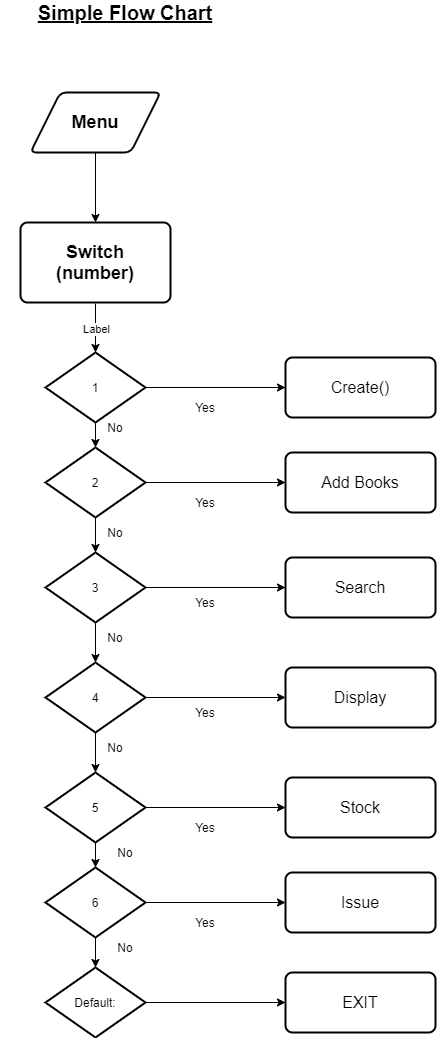

The diagram above was exported from draw.io. Its source (the exported page's mxGraphModel, read from the mxfile embedded in the PNG):
<mxGraphModel dx="1038" dy="1647" grid="1" gridSize="10" guides="1" tooltips="1" connect="1" arrows="1" fold="1" page="1" pageScale="1" pageWidth="850" pageHeight="1100" math="0" shadow="0">
  <root>
    <mxCell id="0" />
    <mxCell id="1" parent="0" />
    <mxCell id="wqwey2XrwTpY4mPwIF7P-24" style="edgeStyle=orthogonalEdgeStyle;rounded=0;orthogonalLoop=1;jettySize=auto;html=1;exitX=1;exitY=0.5;exitDx=0;exitDy=0;exitPerimeter=0;entryX=0;entryY=0.5;entryDx=0;entryDy=0;" edge="1" parent="1" source="wqwey2XrwTpY4mPwIF7P-1" target="wqwey2XrwTpY4mPwIF7P-9">
      <mxGeometry relative="1" as="geometry" />
    </mxCell>
    <mxCell id="wqwey2XrwTpY4mPwIF7P-32" style="edgeStyle=orthogonalEdgeStyle;rounded=0;orthogonalLoop=1;jettySize=auto;html=1;exitX=0.5;exitY=1;exitDx=0;exitDy=0;exitPerimeter=0;entryX=0.5;entryY=0;entryDx=0;entryDy=0;entryPerimeter=0;" edge="1" parent="1" source="wqwey2XrwTpY4mPwIF7P-1" target="wqwey2XrwTpY4mPwIF7P-2">
      <mxGeometry relative="1" as="geometry" />
    </mxCell>
    <mxCell id="wqwey2XrwTpY4mPwIF7P-1" value="1" style="strokeWidth=2;html=1;shape=mxgraph.flowchart.decision;whiteSpace=wrap;" vertex="1" parent="1">
      <mxGeometry x="240" y="110" width="100" height="70" as="geometry" />
    </mxCell>
    <mxCell id="wqwey2XrwTpY4mPwIF7P-25" style="edgeStyle=orthogonalEdgeStyle;rounded=0;orthogonalLoop=1;jettySize=auto;html=1;exitX=1;exitY=0.5;exitDx=0;exitDy=0;exitPerimeter=0;" edge="1" parent="1" source="wqwey2XrwTpY4mPwIF7P-2">
      <mxGeometry relative="1" as="geometry">
        <mxPoint x="480" y="240" as="targetPoint" />
      </mxGeometry>
    </mxCell>
    <mxCell id="wqwey2XrwTpY4mPwIF7P-33" style="edgeStyle=orthogonalEdgeStyle;rounded=0;orthogonalLoop=1;jettySize=auto;html=1;exitX=0.5;exitY=1;exitDx=0;exitDy=0;exitPerimeter=0;entryX=0.5;entryY=0;entryDx=0;entryDy=0;entryPerimeter=0;" edge="1" parent="1" source="wqwey2XrwTpY4mPwIF7P-2" target="wqwey2XrwTpY4mPwIF7P-3">
      <mxGeometry relative="1" as="geometry" />
    </mxCell>
    <mxCell id="wqwey2XrwTpY4mPwIF7P-2" value="2" style="strokeWidth=2;html=1;shape=mxgraph.flowchart.decision;whiteSpace=wrap;" vertex="1" parent="1">
      <mxGeometry x="240" y="205" width="100" height="70" as="geometry" />
    </mxCell>
    <mxCell id="wqwey2XrwTpY4mPwIF7P-26" style="edgeStyle=orthogonalEdgeStyle;rounded=0;orthogonalLoop=1;jettySize=auto;html=1;exitX=1;exitY=0.5;exitDx=0;exitDy=0;exitPerimeter=0;" edge="1" parent="1" source="wqwey2XrwTpY4mPwIF7P-3" target="wqwey2XrwTpY4mPwIF7P-15">
      <mxGeometry relative="1" as="geometry" />
    </mxCell>
    <mxCell id="wqwey2XrwTpY4mPwIF7P-34" style="edgeStyle=orthogonalEdgeStyle;rounded=0;orthogonalLoop=1;jettySize=auto;html=1;exitX=0.5;exitY=1;exitDx=0;exitDy=0;exitPerimeter=0;entryX=0.5;entryY=0;entryDx=0;entryDy=0;entryPerimeter=0;" edge="1" parent="1" source="wqwey2XrwTpY4mPwIF7P-3" target="wqwey2XrwTpY4mPwIF7P-4">
      <mxGeometry relative="1" as="geometry" />
    </mxCell>
    <mxCell id="wqwey2XrwTpY4mPwIF7P-3" value="3" style="strokeWidth=2;html=1;shape=mxgraph.flowchart.decision;whiteSpace=wrap;" vertex="1" parent="1">
      <mxGeometry x="240" y="310" width="100" height="70" as="geometry" />
    </mxCell>
    <mxCell id="wqwey2XrwTpY4mPwIF7P-27" style="edgeStyle=orthogonalEdgeStyle;rounded=0;orthogonalLoop=1;jettySize=auto;html=1;exitX=1;exitY=0.5;exitDx=0;exitDy=0;exitPerimeter=0;" edge="1" parent="1" source="wqwey2XrwTpY4mPwIF7P-4" target="wqwey2XrwTpY4mPwIF7P-16">
      <mxGeometry relative="1" as="geometry" />
    </mxCell>
    <mxCell id="wqwey2XrwTpY4mPwIF7P-35" style="edgeStyle=orthogonalEdgeStyle;rounded=0;orthogonalLoop=1;jettySize=auto;html=1;exitX=0.5;exitY=1;exitDx=0;exitDy=0;exitPerimeter=0;" edge="1" parent="1" source="wqwey2XrwTpY4mPwIF7P-4" target="wqwey2XrwTpY4mPwIF7P-5">
      <mxGeometry relative="1" as="geometry" />
    </mxCell>
    <mxCell id="wqwey2XrwTpY4mPwIF7P-4" value="4" style="strokeWidth=2;html=1;shape=mxgraph.flowchart.decision;whiteSpace=wrap;" vertex="1" parent="1">
      <mxGeometry x="240" y="420" width="100" height="70" as="geometry" />
    </mxCell>
    <mxCell id="wqwey2XrwTpY4mPwIF7P-29" style="edgeStyle=orthogonalEdgeStyle;rounded=0;orthogonalLoop=1;jettySize=auto;html=1;exitX=1;exitY=0.5;exitDx=0;exitDy=0;exitPerimeter=0;entryX=0;entryY=0.5;entryDx=0;entryDy=0;" edge="1" parent="1" source="wqwey2XrwTpY4mPwIF7P-5" target="wqwey2XrwTpY4mPwIF7P-17">
      <mxGeometry relative="1" as="geometry" />
    </mxCell>
    <mxCell id="wqwey2XrwTpY4mPwIF7P-36" style="edgeStyle=orthogonalEdgeStyle;rounded=0;orthogonalLoop=1;jettySize=auto;html=1;exitX=0.5;exitY=1;exitDx=0;exitDy=0;exitPerimeter=0;entryX=0.5;entryY=0;entryDx=0;entryDy=0;entryPerimeter=0;" edge="1" parent="1" source="wqwey2XrwTpY4mPwIF7P-5" target="wqwey2XrwTpY4mPwIF7P-21">
      <mxGeometry relative="1" as="geometry" />
    </mxCell>
    <mxCell id="wqwey2XrwTpY4mPwIF7P-5" value="5" style="strokeWidth=2;html=1;shape=mxgraph.flowchart.decision;whiteSpace=wrap;" vertex="1" parent="1">
      <mxGeometry x="240" y="530" width="100" height="70" as="geometry" />
    </mxCell>
    <mxCell id="wqwey2XrwTpY4mPwIF7P-6" value="&lt;span style=&quot;font-size: 18px&quot;&gt;&lt;b&gt;Switch&lt;br&gt;(number)&lt;br&gt;&lt;/b&gt;&lt;/span&gt;" style="rounded=1;whiteSpace=wrap;html=1;absoluteArcSize=1;arcSize=14;strokeWidth=2;" vertex="1" parent="1">
      <mxGeometry x="215" y="-20" width="150" height="80" as="geometry" />
    </mxCell>
    <mxCell id="wqwey2XrwTpY4mPwIF7P-9" value="&lt;font style=&quot;font-size: 16px&quot;&gt;Create()&lt;/font&gt;" style="rounded=1;whiteSpace=wrap;html=1;absoluteArcSize=1;arcSize=14;strokeWidth=2;" vertex="1" parent="1">
      <mxGeometry x="480" y="115" width="150" height="60" as="geometry" />
    </mxCell>
    <mxCell id="wqwey2XrwTpY4mPwIF7P-14" value="&lt;font style=&quot;font-size: 16px&quot;&gt;Add Books&lt;/font&gt;" style="rounded=1;whiteSpace=wrap;html=1;absoluteArcSize=1;arcSize=14;strokeWidth=2;" vertex="1" parent="1">
      <mxGeometry x="480" y="210" width="150" height="60" as="geometry" />
    </mxCell>
    <mxCell id="wqwey2XrwTpY4mPwIF7P-15" value="&lt;font style=&quot;font-size: 16px&quot;&gt;Search&lt;/font&gt;" style="rounded=1;whiteSpace=wrap;html=1;absoluteArcSize=1;arcSize=14;strokeWidth=2;" vertex="1" parent="1">
      <mxGeometry x="480" y="315" width="150" height="60" as="geometry" />
    </mxCell>
    <mxCell id="wqwey2XrwTpY4mPwIF7P-16" value="&lt;font style=&quot;font-size: 16px&quot;&gt;Display&lt;/font&gt;" style="rounded=1;whiteSpace=wrap;html=1;absoluteArcSize=1;arcSize=14;strokeWidth=2;" vertex="1" parent="1">
      <mxGeometry x="480" y="425" width="150" height="60" as="geometry" />
    </mxCell>
    <mxCell id="wqwey2XrwTpY4mPwIF7P-17" value="&lt;font style=&quot;font-size: 16px&quot;&gt;Stock&lt;/font&gt;" style="rounded=1;whiteSpace=wrap;html=1;absoluteArcSize=1;arcSize=14;strokeWidth=2;" vertex="1" parent="1">
      <mxGeometry x="480" y="535" width="150" height="60" as="geometry" />
    </mxCell>
    <mxCell id="wqwey2XrwTpY4mPwIF7P-18" value="&lt;font style=&quot;font-size: 16px&quot;&gt;Issue&lt;/font&gt;" style="rounded=1;whiteSpace=wrap;html=1;absoluteArcSize=1;arcSize=14;strokeWidth=2;" vertex="1" parent="1">
      <mxGeometry x="480" y="630" width="150" height="60" as="geometry" />
    </mxCell>
    <mxCell id="wqwey2XrwTpY4mPwIF7P-19" value="&lt;font style=&quot;font-size: 16px&quot;&gt;EXIT&lt;/font&gt;" style="rounded=1;whiteSpace=wrap;html=1;absoluteArcSize=1;arcSize=14;strokeWidth=2;" vertex="1" parent="1">
      <mxGeometry x="480" y="730" width="150" height="60" as="geometry" />
    </mxCell>
    <mxCell id="wqwey2XrwTpY4mPwIF7P-31" style="edgeStyle=orthogonalEdgeStyle;rounded=0;orthogonalLoop=1;jettySize=auto;html=1;exitX=1;exitY=0.5;exitDx=0;exitDy=0;exitPerimeter=0;entryX=0;entryY=0.5;entryDx=0;entryDy=0;" edge="1" parent="1" source="wqwey2XrwTpY4mPwIF7P-20" target="wqwey2XrwTpY4mPwIF7P-19">
      <mxGeometry relative="1" as="geometry" />
    </mxCell>
    <mxCell id="wqwey2XrwTpY4mPwIF7P-20" value="Default:" style="strokeWidth=2;html=1;shape=mxgraph.flowchart.decision;whiteSpace=wrap;" vertex="1" parent="1">
      <mxGeometry x="240" y="725" width="100" height="70" as="geometry" />
    </mxCell>
    <mxCell id="wqwey2XrwTpY4mPwIF7P-30" style="edgeStyle=orthogonalEdgeStyle;rounded=0;orthogonalLoop=1;jettySize=auto;html=1;exitX=1;exitY=0.5;exitDx=0;exitDy=0;exitPerimeter=0;" edge="1" parent="1" source="wqwey2XrwTpY4mPwIF7P-21" target="wqwey2XrwTpY4mPwIF7P-18">
      <mxGeometry relative="1" as="geometry" />
    </mxCell>
    <mxCell id="wqwey2XrwTpY4mPwIF7P-37" style="edgeStyle=orthogonalEdgeStyle;rounded=0;orthogonalLoop=1;jettySize=auto;html=1;exitX=0.5;exitY=1;exitDx=0;exitDy=0;exitPerimeter=0;entryX=0.5;entryY=0;entryDx=0;entryDy=0;entryPerimeter=0;" edge="1" parent="1" source="wqwey2XrwTpY4mPwIF7P-21" target="wqwey2XrwTpY4mPwIF7P-20">
      <mxGeometry relative="1" as="geometry" />
    </mxCell>
    <mxCell id="wqwey2XrwTpY4mPwIF7P-21" value="6" style="strokeWidth=2;html=1;shape=mxgraph.flowchart.decision;whiteSpace=wrap;" vertex="1" parent="1">
      <mxGeometry x="240" y="625" width="100" height="70" as="geometry" />
    </mxCell>
    <mxCell id="wqwey2XrwTpY4mPwIF7P-22" value="" style="endArrow=classic;html=1;entryX=0.5;entryY=0;entryDx=0;entryDy=0;entryPerimeter=0;" edge="1" parent="1" target="wqwey2XrwTpY4mPwIF7P-1">
      <mxGeometry relative="1" as="geometry">
        <mxPoint x="290" y="61" as="sourcePoint" />
        <mxPoint x="465" y="110" as="targetPoint" />
      </mxGeometry>
    </mxCell>
    <mxCell id="wqwey2XrwTpY4mPwIF7P-23" value="Label" style="edgeLabel;resizable=0;html=1;align=center;verticalAlign=middle;" connectable="0" vertex="1" parent="wqwey2XrwTpY4mPwIF7P-22">
      <mxGeometry relative="1" as="geometry" />
    </mxCell>
    <mxCell id="wqwey2XrwTpY4mPwIF7P-38" value="No" style="text;html=1;strokeColor=none;fillColor=none;align=center;verticalAlign=middle;whiteSpace=wrap;rounded=0;direction=south;" vertex="1" parent="1">
      <mxGeometry x="300" y="165" width="20" height="40" as="geometry" />
    </mxCell>
    <mxCell id="wqwey2XrwTpY4mPwIF7P-40" value="" style="edgeStyle=orthogonalEdgeStyle;rounded=0;orthogonalLoop=1;jettySize=auto;html=1;" edge="1" parent="1" source="wqwey2XrwTpY4mPwIF7P-39" target="wqwey2XrwTpY4mPwIF7P-6">
      <mxGeometry relative="1" as="geometry" />
    </mxCell>
    <mxCell id="wqwey2XrwTpY4mPwIF7P-39" value="&lt;font size=&quot;1&quot;&gt;&lt;b style=&quot;font-size: 18px&quot;&gt;Menu&lt;/b&gt;&lt;/font&gt;" style="shape=parallelogram;html=1;strokeWidth=2;perimeter=parallelogramPerimeter;whiteSpace=wrap;rounded=1;arcSize=12;size=0.23;" vertex="1" parent="1">
      <mxGeometry x="225" y="-150" width="130" height="60" as="geometry" />
    </mxCell>
    <mxCell id="wqwey2XrwTpY4mPwIF7P-41" value="No" style="text;html=1;strokeColor=none;fillColor=none;align=center;verticalAlign=middle;whiteSpace=wrap;rounded=0;direction=south;" vertex="1" parent="1">
      <mxGeometry x="300" y="270" width="20" height="40" as="geometry" />
    </mxCell>
    <mxCell id="wqwey2XrwTpY4mPwIF7P-42" value="No" style="text;html=1;strokeColor=none;fillColor=none;align=center;verticalAlign=middle;whiteSpace=wrap;rounded=0;direction=south;" vertex="1" parent="1">
      <mxGeometry x="300" y="375" width="20" height="40" as="geometry" />
    </mxCell>
    <mxCell id="wqwey2XrwTpY4mPwIF7P-43" value="No" style="text;html=1;strokeColor=none;fillColor=none;align=center;verticalAlign=middle;whiteSpace=wrap;rounded=0;direction=south;" vertex="1" parent="1">
      <mxGeometry x="300" y="485" width="20" height="40" as="geometry" />
    </mxCell>
    <mxCell id="wqwey2XrwTpY4mPwIF7P-44" value="No" style="text;html=1;strokeColor=none;fillColor=none;align=center;verticalAlign=middle;whiteSpace=wrap;rounded=0;direction=south;" vertex="1" parent="1">
      <mxGeometry x="310" y="590" width="20" height="40" as="geometry" />
    </mxCell>
    <mxCell id="wqwey2XrwTpY4mPwIF7P-46" value="No" style="text;html=1;strokeColor=none;fillColor=none;align=center;verticalAlign=middle;whiteSpace=wrap;rounded=0;direction=south;" vertex="1" parent="1">
      <mxGeometry x="310" y="685" width="20" height="40" as="geometry" />
    </mxCell>
    <mxCell id="wqwey2XrwTpY4mPwIF7P-47" value="Yes" style="text;html=1;strokeColor=none;fillColor=none;align=center;verticalAlign=middle;whiteSpace=wrap;rounded=0;" vertex="1" parent="1">
      <mxGeometry x="380" y="155" width="40" height="20" as="geometry" />
    </mxCell>
    <mxCell id="wqwey2XrwTpY4mPwIF7P-49" value="Yes" style="text;html=1;strokeColor=none;fillColor=none;align=center;verticalAlign=middle;whiteSpace=wrap;rounded=0;" vertex="1" parent="1">
      <mxGeometry x="380" y="250" width="40" height="20" as="geometry" />
    </mxCell>
    <mxCell id="wqwey2XrwTpY4mPwIF7P-50" value="Yes" style="text;html=1;strokeColor=none;fillColor=none;align=center;verticalAlign=middle;whiteSpace=wrap;rounded=0;" vertex="1" parent="1">
      <mxGeometry x="380" y="350" width="40" height="20" as="geometry" />
    </mxCell>
    <mxCell id="wqwey2XrwTpY4mPwIF7P-51" value="Yes" style="text;html=1;strokeColor=none;fillColor=none;align=center;verticalAlign=middle;whiteSpace=wrap;rounded=0;" vertex="1" parent="1">
      <mxGeometry x="380" y="460" width="40" height="20" as="geometry" />
    </mxCell>
    <mxCell id="wqwey2XrwTpY4mPwIF7P-52" value="Yes" style="text;html=1;strokeColor=none;fillColor=none;align=center;verticalAlign=middle;whiteSpace=wrap;rounded=0;" vertex="1" parent="1">
      <mxGeometry x="380" y="575" width="40" height="20" as="geometry" />
    </mxCell>
    <mxCell id="wqwey2XrwTpY4mPwIF7P-53" value="Yes" style="text;html=1;strokeColor=none;fillColor=none;align=center;verticalAlign=middle;whiteSpace=wrap;rounded=0;" vertex="1" parent="1">
      <mxGeometry x="380" y="670" width="40" height="20" as="geometry" />
    </mxCell>
    <mxCell id="wqwey2XrwTpY4mPwIF7P-56" value="&lt;b&gt;&lt;u&gt;&lt;font style=&quot;font-size: 20px&quot;&gt;Simple Flow Chart&lt;/font&gt;&lt;/u&gt;&lt;/b&gt;" style="text;html=1;strokeColor=none;fillColor=none;align=center;verticalAlign=middle;whiteSpace=wrap;rounded=0;" vertex="1" parent="1">
      <mxGeometry x="195" y="-240" width="250" height="20" as="geometry" />
    </mxCell>
  </root>
</mxGraphModel>